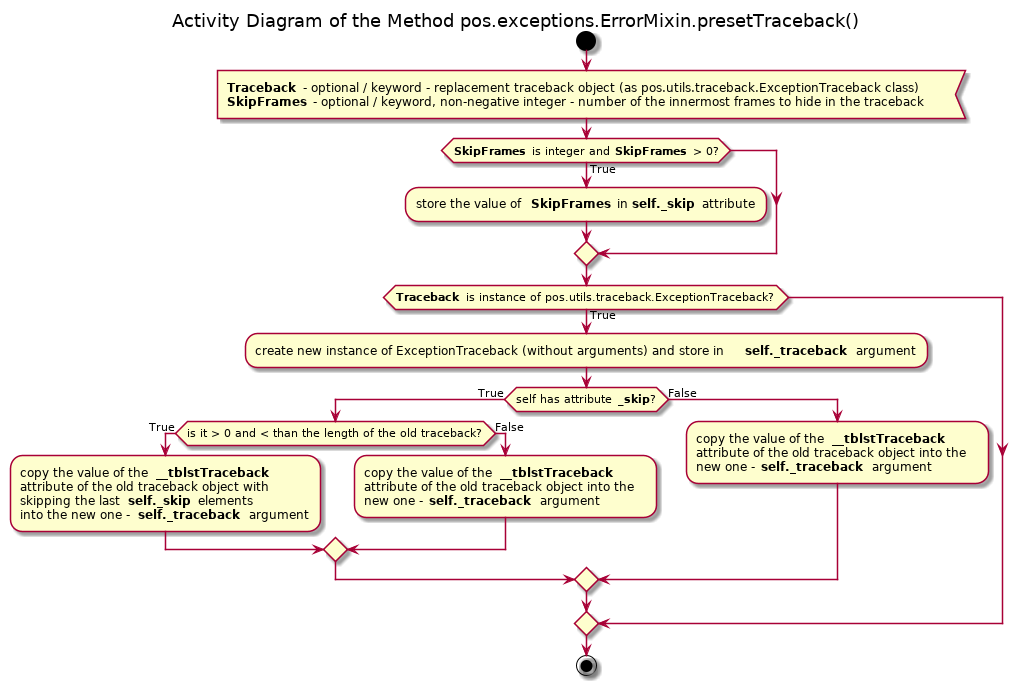

The diagram above was rendered by PlantUML. Its source (embedded in the PNG):
@startuml pos_exceptions_errormixin_presettraceback

title Activity Diagram of the Method pos.exceptions.ErrorMixin.presetTraceback()

start

:<b>Traceback</b> - optional / keyword - replacement traceback object (as pos.utils.traceback.ExceptionTraceback class)
<b>SkipFrames</b> - optional / keyword, non-negative integer - number of the innermost frames to hide in the traceback<

if (<b>SkipFrames</b> is integer and <b>SkipFrames</b> > 0?) then (True)
    :store the value of <b>SkipFrames</b> in <b>self._skip</b> attribute;
endif

if (<b>Traceback</b> is instance of pos.utils.traceback.ExceptionTraceback?) then (True)
    :create new instance of ExceptionTraceback (without arguments) and store in <b>self._traceback</b> argument;
    
    if (self has attribute <b>_skip</b>?) then (True)
        if (is it > 0 and < than the length of the old traceback?) then (True)
            :copy the value of the <b>__tblstTraceback</b>
            attribute of the old traceback object with
            skipping the last <b>self._skip</b> elements
            into the new one - <b>self._traceback</b> argument;
        else (False)
            :copy the value of the <b>__tblstTraceback</b>
            attribute of the old traceback object into the
            new one - <b>self._traceback</b> argument;
        endif
    else (False)
        :copy the value of the <b>__tblstTraceback</b>
        attribute of the old traceback object into the
        new one - <b>self._traceback</b> argument;
    endif
endif

stop

@enduml